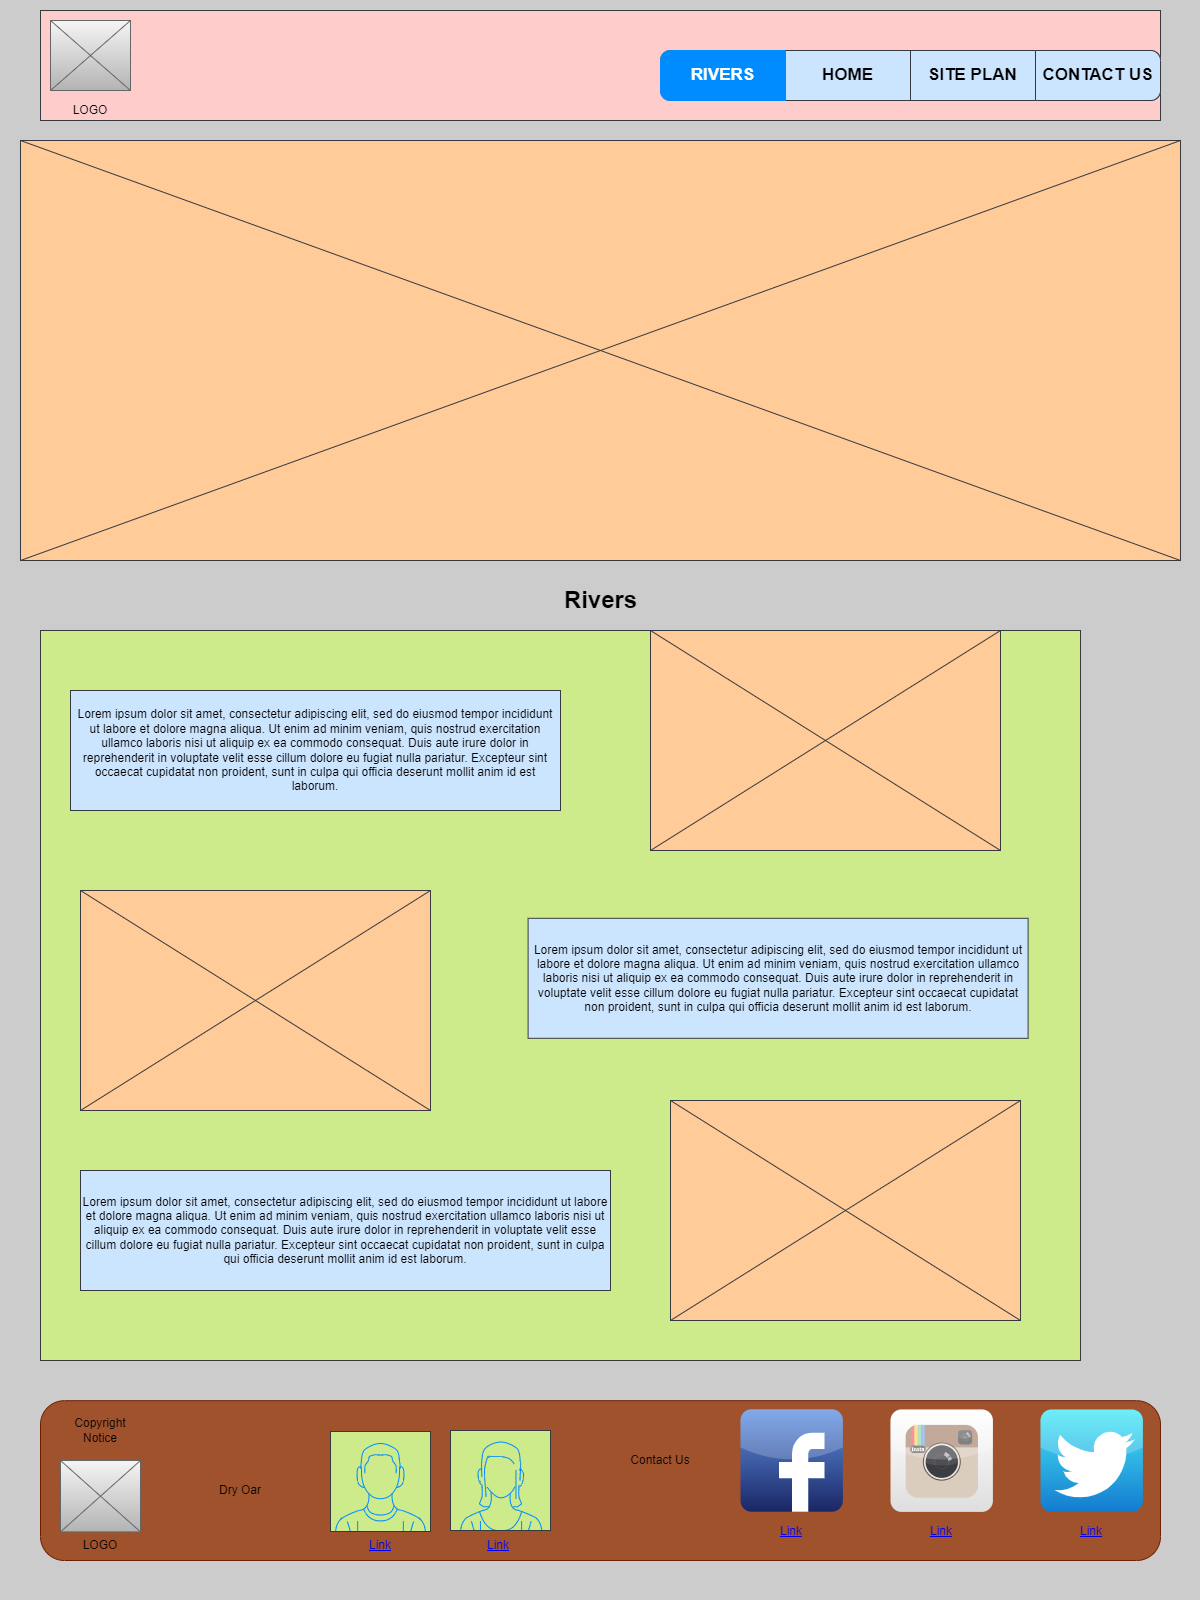

The diagram above was exported from draw.io. Its source (the exported page's mxGraphModel, read from the mxfile embedded in the PNG):
<mxGraphModel dx="2938" dy="3668" grid="1" gridSize="10" guides="1" tooltips="1" connect="1" arrows="1" fold="1" page="1" pageScale="1" pageWidth="1200" pageHeight="1600" background="#CCCCCC" math="0" shadow="0">
  <root>
    <mxCell id="0" />
    <mxCell id="1" parent="0" />
    <mxCell id="aDLDM3WwvMagOHy45HMs-55" value="" style="rounded=0;whiteSpace=wrap;html=1;fillColor=#cdeb8b;strokeColor=#36393d;" vertex="1" parent="1">
      <mxGeometry x="-2360" y="-2570" width="1040" height="730" as="geometry" />
    </mxCell>
    <mxCell id="aDLDM3WwvMagOHy45HMs-1" value="" style="rounded=0;whiteSpace=wrap;html=1;fillColor=#ffcccc;strokeColor=#36393d;" vertex="1" parent="1">
      <mxGeometry x="-2360" y="-3190" width="1120" height="110" as="geometry" />
    </mxCell>
    <mxCell id="aDLDM3WwvMagOHy45HMs-4" value="" style="verticalLabelPosition=bottom;shadow=0;dashed=0;align=center;html=1;verticalAlign=top;strokeWidth=1;shape=mxgraph.mockup.graphics.simpleIcon;strokeColor=#666666;fillColor=#f5f5f5;gradientColor=#b3b3b3;" vertex="1" parent="1">
      <mxGeometry x="-2350" y="-3180" width="80" height="70" as="geometry" />
    </mxCell>
    <mxCell id="aDLDM3WwvMagOHy45HMs-16" value="" style="strokeWidth=1;shadow=0;dashed=0;align=center;html=1;shape=mxgraph.mockup.rrect;rSize=10;fillColor=#ffffff;strokeColor=#666666;" vertex="1" parent="1">
      <mxGeometry x="-1740" y="-3150" width="500" height="50" as="geometry" />
    </mxCell>
    <mxCell id="aDLDM3WwvMagOHy45HMs-17" value="HOME" style="strokeColor=#36393d;fillColor=#cce5ff;strokeWidth=1;shadow=0;dashed=0;align=center;html=1;shape=mxgraph.mockup.rrect;rSize=0;fontSize=17;fontStyle=1;resizeHeight=1;whiteSpace=wrap;" vertex="1" parent="aDLDM3WwvMagOHy45HMs-16">
      <mxGeometry width="125" height="50" relative="1" as="geometry">
        <mxPoint x="125" as="offset" />
      </mxGeometry>
    </mxCell>
    <mxCell id="aDLDM3WwvMagOHy45HMs-18" value="SITE PLAN" style="strokeColor=#36393d;fillColor=#cce5ff;strokeWidth=1;shadow=0;dashed=0;align=center;html=1;shape=mxgraph.mockup.rrect;rSize=0;fontSize=17;fontStyle=1;resizeHeight=1;whiteSpace=wrap;" vertex="1" parent="aDLDM3WwvMagOHy45HMs-16">
      <mxGeometry width="125" height="50" relative="1" as="geometry">
        <mxPoint x="250" as="offset" />
      </mxGeometry>
    </mxCell>
    <mxCell id="aDLDM3WwvMagOHy45HMs-19" value="CONTACT US" style="strokeColor=#36393d;fillColor=#cce5ff;strokeWidth=1;shadow=0;dashed=0;align=center;html=1;shape=mxgraph.mockup.rightButton;rSize=10;fontSize=17;fontStyle=1;resizeHeight=1;whiteSpace=wrap;" vertex="1" parent="aDLDM3WwvMagOHy45HMs-16">
      <mxGeometry x="1" width="125" height="50" relative="1" as="geometry">
        <mxPoint x="-125" as="offset" />
      </mxGeometry>
    </mxCell>
    <mxCell id="aDLDM3WwvMagOHy45HMs-20" value="RIVERS" style="strokeWidth=1;shadow=0;dashed=0;align=center;html=1;shape=mxgraph.mockup.leftButton;rSize=10;fontSize=17;fontColor=#ffffff;fontStyle=1;fillColor=#008cff;strokeColor=#008cff;resizeHeight=1;whiteSpace=wrap;" vertex="1" parent="aDLDM3WwvMagOHy45HMs-16">
      <mxGeometry width="125" height="50" relative="1" as="geometry" />
    </mxCell>
    <mxCell id="aDLDM3WwvMagOHy45HMs-23" value="Rivers" style="text;strokeColor=none;fillColor=none;html=1;fontSize=24;fontStyle=1;verticalAlign=middle;align=center;" vertex="1" parent="1">
      <mxGeometry x="-1850" y="-2620" width="100" height="40" as="geometry" />
    </mxCell>
    <mxCell id="aDLDM3WwvMagOHy45HMs-24" value="Lorem ipsum dolor sit amet, consectetur adipiscing elit, sed do eiusmod tempor incididunt ut labore et dolore magna aliqua. Ut enim ad minim veniam, quis nostrud exercitation ullamco laboris nisi ut aliquip ex ea commodo consequat. Duis aute irure dolor in reprehenderit in voluptate velit esse cillum dolore eu fugiat nulla pariatur. Excepteur sint occaecat cupidatat non proident, sunt in culpa qui officia deserunt mollit anim id est laborum." style="text;html=1;strokeColor=#36393d;fillColor=#cce5ff;align=center;verticalAlign=middle;whiteSpace=wrap;rounded=0;" vertex="1" parent="1">
      <mxGeometry x="-2330" y="-2510" width="490" height="120" as="geometry" />
    </mxCell>
    <mxCell id="aDLDM3WwvMagOHy45HMs-25" value="" style="verticalLabelPosition=bottom;shadow=0;dashed=0;align=center;html=1;verticalAlign=top;strokeWidth=1;shape=mxgraph.mockup.graphics.simpleIcon;strokeColor=#36393d;fillColor=#ffcc99;" vertex="1" parent="1">
      <mxGeometry x="-1750" y="-2570" width="350" height="220" as="geometry" />
    </mxCell>
    <mxCell id="aDLDM3WwvMagOHy45HMs-27" value="Lorem ipsum dolor sit amet, consectetur adipiscing elit, sed do eiusmod tempor incididunt ut labore et dolore magna aliqua. Ut enim ad minim veniam, quis nostrud exercitation ullamco laboris nisi ut aliquip ex ea commodo consequat. Duis aute irure dolor in reprehenderit in voluptate velit esse cillum dolore eu fugiat nulla pariatur. Excepteur sint occaecat cupidatat non proident, sunt in culpa qui officia deserunt mollit anim id est laborum." style="text;html=1;strokeColor=#36393d;fillColor=#cce5ff;align=center;verticalAlign=middle;whiteSpace=wrap;rounded=0;" vertex="1" parent="1">
      <mxGeometry x="-1872.4" y="-2282.2" width="500" height="120" as="geometry" />
    </mxCell>
    <mxCell id="aDLDM3WwvMagOHy45HMs-28" value="" style="verticalLabelPosition=bottom;shadow=0;dashed=0;align=center;html=1;verticalAlign=top;strokeWidth=1;shape=mxgraph.mockup.graphics.simpleIcon;strokeColor=#36393d;fillColor=#ffcc99;" vertex="1" parent="1">
      <mxGeometry x="-2320" y="-2310" width="350" height="220" as="geometry" />
    </mxCell>
    <mxCell id="aDLDM3WwvMagOHy45HMs-29" value="Lorem ipsum dolor sit amet, consectetur adipiscing elit, sed do eiusmod tempor incididunt ut labore et dolore magna aliqua. Ut enim ad minim veniam, quis nostrud exercitation ullamco laboris nisi ut aliquip ex ea commodo consequat. Duis aute irure dolor in reprehenderit in voluptate velit esse cillum dolore eu fugiat nulla pariatur. Excepteur sint occaecat cupidatat non proident, sunt in culpa qui officia deserunt mollit anim id est laborum." style="text;html=1;strokeColor=#36393d;fillColor=#cce5ff;align=center;verticalAlign=middle;whiteSpace=wrap;rounded=0;" vertex="1" parent="1">
      <mxGeometry x="-2320" y="-2030" width="530" height="120" as="geometry" />
    </mxCell>
    <mxCell id="aDLDM3WwvMagOHy45HMs-30" value="" style="verticalLabelPosition=bottom;shadow=0;dashed=0;align=center;html=1;verticalAlign=top;strokeWidth=1;shape=mxgraph.mockup.graphics.simpleIcon;strokeColor=#36393d;fillColor=#ffcc99;" vertex="1" parent="1">
      <mxGeometry x="-1730" y="-2100" width="350" height="220" as="geometry" />
    </mxCell>
    <mxCell id="aDLDM3WwvMagOHy45HMs-31" value="" style="rounded=1;whiteSpace=wrap;html=1;fillColor=#a0522d;fontColor=#ffffff;strokeColor=#6D1F00;" vertex="1" parent="1">
      <mxGeometry x="-2360" y="-1799.8" width="1120" height="159.8" as="geometry" />
    </mxCell>
    <mxCell id="aDLDM3WwvMagOHy45HMs-32" value="" style="dashed=0;outlineConnect=0;html=1;align=center;labelPosition=center;verticalLabelPosition=bottom;verticalAlign=top;shape=mxgraph.webicons.facebook;fillColor=#6294E4;gradientColor=#1A2665" vertex="1" parent="1">
      <mxGeometry x="-1660" y="-1791.2" width="102.4" height="102.4" as="geometry" />
    </mxCell>
    <mxCell id="aDLDM3WwvMagOHy45HMs-33" value="" style="dashed=0;outlineConnect=0;html=1;align=center;labelPosition=center;verticalLabelPosition=bottom;verticalAlign=top;shape=mxgraph.webicons.instagram;gradientColor=#DFDEDE" vertex="1" parent="1">
      <mxGeometry x="-1510" y="-1791" width="102.4" height="102.4" as="geometry" />
    </mxCell>
    <mxCell id="aDLDM3WwvMagOHy45HMs-34" value="" style="dashed=0;outlineConnect=0;html=1;align=center;labelPosition=center;verticalLabelPosition=bottom;verticalAlign=top;shape=mxgraph.webicons.twitter;fillColor=#49EAF7;gradientColor=#137BD0" vertex="1" parent="1">
      <mxGeometry x="-1360" y="-1791" width="102.4" height="102.4" as="geometry" />
    </mxCell>
    <UserObject label="Link" link="https://www.draw.io" id="aDLDM3WwvMagOHy45HMs-36">
      <mxCell style="text;html=1;strokeColor=none;fillColor=none;whiteSpace=wrap;align=center;verticalAlign=middle;fontColor=#0000EE;fontStyle=4;" vertex="1" parent="1">
        <mxGeometry x="-1932.4" y="-1675" width="60" height="40" as="geometry" />
      </mxCell>
    </UserObject>
    <UserObject label="Link" link="https://www.draw.io" id="aDLDM3WwvMagOHy45HMs-37">
      <mxCell style="text;html=1;strokeColor=none;fillColor=none;whiteSpace=wrap;align=center;verticalAlign=middle;fontColor=#0000EE;fontStyle=4;" vertex="1" parent="1">
        <mxGeometry x="-2050" y="-1674.9999999999998" width="60" height="40" as="geometry" />
      </mxCell>
    </UserObject>
    <UserObject label="Link" link="https://www.draw.io" id="aDLDM3WwvMagOHy45HMs-39">
      <mxCell style="text;html=1;strokeColor=none;fillColor=none;whiteSpace=wrap;align=center;verticalAlign=middle;fontColor=#0000EE;fontStyle=4;" vertex="1" parent="1">
        <mxGeometry x="-1488.8" y="-1688.6" width="60" height="40" as="geometry" />
      </mxCell>
    </UserObject>
    <UserObject label="Link" link="https://www.draw.io" id="aDLDM3WwvMagOHy45HMs-40">
      <mxCell style="text;html=1;strokeColor=none;fillColor=none;whiteSpace=wrap;align=center;verticalAlign=middle;fontColor=#0000EE;fontStyle=4;" vertex="1" parent="1">
        <mxGeometry x="-1638.8" y="-1688.8" width="60" height="40" as="geometry" />
      </mxCell>
    </UserObject>
    <UserObject label="Link" link="https://www.draw.io" id="aDLDM3WwvMagOHy45HMs-38">
      <mxCell style="text;html=1;strokeColor=none;fillColor=none;whiteSpace=wrap;align=center;verticalAlign=middle;fontColor=#0000EE;fontStyle=4;" vertex="1" parent="1">
        <mxGeometry x="-1338.8" y="-1688.5999999999997" width="60" height="40" as="geometry" />
      </mxCell>
    </UserObject>
    <UserObject label="Copyright Notice" placeholders="1" name="Variable" id="aDLDM3WwvMagOHy45HMs-43">
      <mxCell style="text;html=1;strokeColor=none;fillColor=none;align=center;verticalAlign=middle;whiteSpace=wrap;overflow=hidden;" vertex="1" parent="1">
        <mxGeometry x="-2340" y="-1791" width="80" height="41" as="geometry" />
      </mxCell>
    </UserObject>
    <mxCell id="aDLDM3WwvMagOHy45HMs-44" value="" style="verticalLabelPosition=bottom;shadow=0;dashed=0;align=center;html=1;verticalAlign=top;strokeWidth=1;shape=mxgraph.mockup.graphics.simpleIcon;strokeColor=#666666;fillColor=#f5f5f5;gradientColor=#b3b3b3;" vertex="1" parent="1">
      <mxGeometry x="-2340" y="-1740.0000000000002" width="80" height="71.4" as="geometry" />
    </mxCell>
    <UserObject label="LOGO" placeholders="1" name="Variable" id="aDLDM3WwvMagOHy45HMs-47">
      <mxCell style="text;html=1;strokeColor=none;fillColor=none;align=center;verticalAlign=middle;whiteSpace=wrap;overflow=hidden;" vertex="1" parent="1">
        <mxGeometry x="-2350" y="-3100" width="80" height="20" as="geometry" />
      </mxCell>
    </UserObject>
    <mxCell id="aDLDM3WwvMagOHy45HMs-48" value="LOGO" style="text;html=1;strokeColor=none;fillColor=none;align=center;verticalAlign=middle;whiteSpace=wrap;rounded=0;" vertex="1" parent="1">
      <mxGeometry x="-2330" y="-1670" width="60" height="30" as="geometry" />
    </mxCell>
    <mxCell id="aDLDM3WwvMagOHy45HMs-49" value="" style="verticalLabelPosition=bottom;shadow=0;dashed=0;align=center;html=1;verticalAlign=top;strokeWidth=1;shape=mxgraph.mockup.containers.userMale;strokeColor=#36393d;strokeColor2=#008cff;fillColor=#cdeb8b;" vertex="1" parent="1">
      <mxGeometry x="-2070" y="-1769" width="100" height="100" as="geometry" />
    </mxCell>
    <mxCell id="aDLDM3WwvMagOHy45HMs-50" value="" style="verticalLabelPosition=bottom;shadow=0;dashed=0;align=center;html=1;verticalAlign=top;strokeWidth=1;shape=mxgraph.mockup.containers.userFemale;strokeColor=#36393d;strokeColor2=#008cff;fillColor=#cdeb8b;" vertex="1" parent="1">
      <mxGeometry x="-1950" y="-1770" width="100" height="100" as="geometry" />
    </mxCell>
    <UserObject label="Dry Oar" placeholders="1" name="Variable" id="aDLDM3WwvMagOHy45HMs-51">
      <mxCell style="text;html=1;strokeColor=none;fillColor=none;align=center;verticalAlign=middle;whiteSpace=wrap;overflow=hidden;" vertex="1" parent="1">
        <mxGeometry x="-2200" y="-1720" width="80" height="20" as="geometry" />
      </mxCell>
    </UserObject>
    <UserObject label="Contact Us" placeholders="1" name="Variable" id="aDLDM3WwvMagOHy45HMs-52">
      <mxCell style="text;html=1;strokeColor=none;fillColor=none;align=center;verticalAlign=middle;whiteSpace=wrap;overflow=hidden;" vertex="1" parent="1">
        <mxGeometry x="-1780" y="-1749.8" width="80" height="20" as="geometry" />
      </mxCell>
    </UserObject>
    <mxCell id="aDLDM3WwvMagOHy45HMs-53" value="" style="verticalLabelPosition=bottom;shadow=0;dashed=0;align=center;html=1;verticalAlign=top;strokeWidth=1;shape=mxgraph.mockup.graphics.simpleIcon;strokeColor=#36393d;fillColor=#ffcc99;" vertex="1" parent="1">
      <mxGeometry x="-2380" y="-3060" width="1160" height="420" as="geometry" />
    </mxCell>
  </root>
</mxGraphModel>